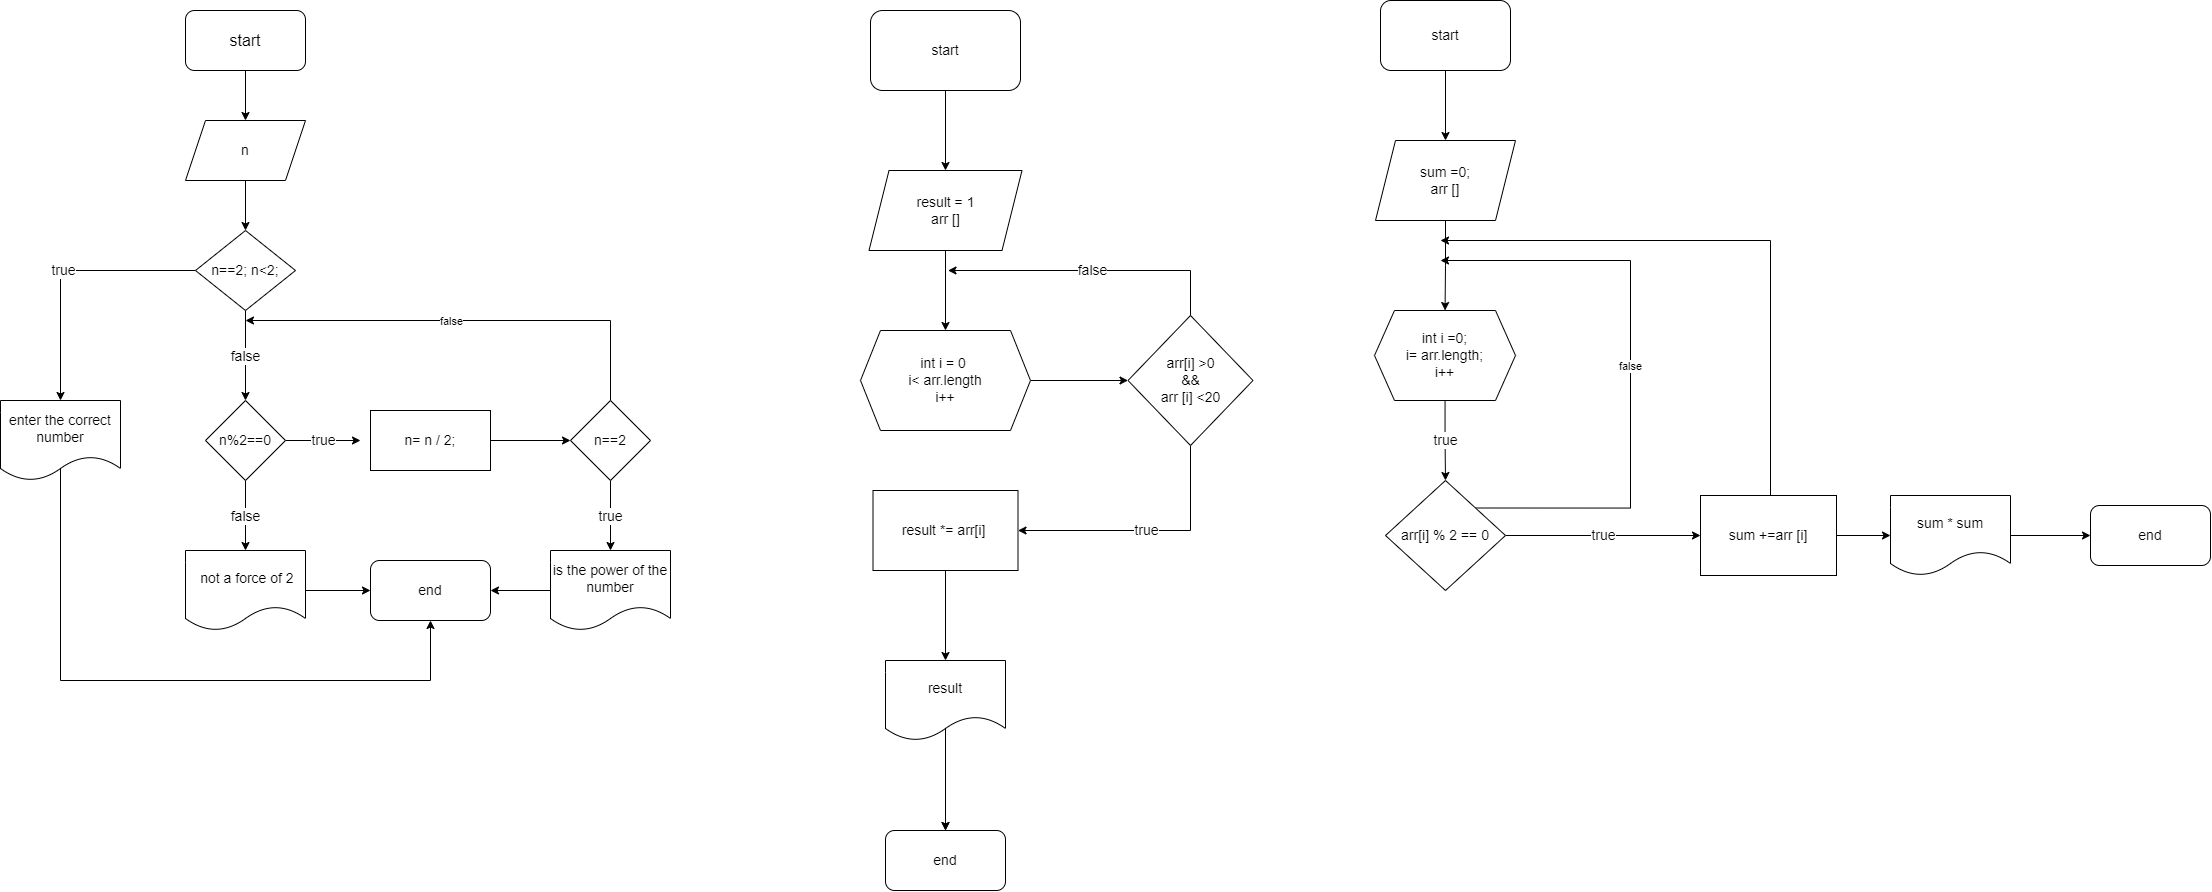

The diagram above was exported from draw.io. Its source (the exported page's mxGraphModel, read from the mxfile embedded in the PNG):
<mxGraphModel dx="2807" dy="608" grid="1" gridSize="10" guides="1" tooltips="1" connect="1" arrows="1" fold="1" page="1" pageScale="1" pageWidth="827" pageHeight="1169" math="0" shadow="0">
  <root>
    <mxCell id="0" />
    <mxCell id="1" parent="0" />
    <mxCell id="Mj9Cjy269cWFxY0IVUxm-3" value="" style="edgeStyle=orthogonalEdgeStyle;rounded=0;orthogonalLoop=1;jettySize=auto;html=1;fontSize=14;" parent="1" source="Mj9Cjy269cWFxY0IVUxm-1" target="Mj9Cjy269cWFxY0IVUxm-2" edge="1">
      <mxGeometry relative="1" as="geometry" />
    </mxCell>
    <mxCell id="Mj9Cjy269cWFxY0IVUxm-1" value="&lt;font size=&quot;3&quot;&gt;start&lt;/font&gt;" style="rounded=1;whiteSpace=wrap;html=1;" parent="1" vertex="1">
      <mxGeometry x="-1455" y="40" width="120" height="60" as="geometry" />
    </mxCell>
    <mxCell id="Mj9Cjy269cWFxY0IVUxm-5" value="" style="edgeStyle=orthogonalEdgeStyle;rounded=0;orthogonalLoop=1;jettySize=auto;html=1;fontSize=14;" parent="1" source="Mj9Cjy269cWFxY0IVUxm-2" edge="1">
      <mxGeometry relative="1" as="geometry">
        <mxPoint x="-1395" y="260" as="targetPoint" />
      </mxGeometry>
    </mxCell>
    <mxCell id="Mj9Cjy269cWFxY0IVUxm-2" value="n" style="shape=parallelogram;perimeter=parallelogramPerimeter;whiteSpace=wrap;html=1;fixedSize=1;fontSize=14;" parent="1" vertex="1">
      <mxGeometry x="-1455" y="150" width="120" height="60" as="geometry" />
    </mxCell>
    <mxCell id="Mj9Cjy269cWFxY0IVUxm-7" value="false" style="edgeStyle=orthogonalEdgeStyle;rounded=0;orthogonalLoop=1;jettySize=auto;html=1;fontSize=14;" parent="1" target="Mj9Cjy269cWFxY0IVUxm-6" edge="1">
      <mxGeometry relative="1" as="geometry">
        <mxPoint x="-1395" y="340" as="sourcePoint" />
      </mxGeometry>
    </mxCell>
    <mxCell id="Mj9Cjy269cWFxY0IVUxm-9" value="true" style="edgeStyle=orthogonalEdgeStyle;rounded=0;orthogonalLoop=1;jettySize=auto;html=1;fontSize=14;" parent="1" source="Mj9Cjy269cWFxY0IVUxm-6" edge="1">
      <mxGeometry relative="1" as="geometry">
        <mxPoint x="-1280" y="470" as="targetPoint" />
      </mxGeometry>
    </mxCell>
    <mxCell id="Mj9Cjy269cWFxY0IVUxm-22" value="false" style="edgeStyle=orthogonalEdgeStyle;rounded=0;orthogonalLoop=1;jettySize=auto;html=1;fontSize=14;" parent="1" source="Mj9Cjy269cWFxY0IVUxm-6" target="Mj9Cjy269cWFxY0IVUxm-21" edge="1">
      <mxGeometry relative="1" as="geometry" />
    </mxCell>
    <mxCell id="Mj9Cjy269cWFxY0IVUxm-6" value="n%2==0" style="rhombus;whiteSpace=wrap;html=1;fontSize=14;" parent="1" vertex="1">
      <mxGeometry x="-1435" y="430" width="80" height="80" as="geometry" />
    </mxCell>
    <mxCell id="Mj9Cjy269cWFxY0IVUxm-15" value="" style="edgeStyle=orthogonalEdgeStyle;rounded=0;orthogonalLoop=1;jettySize=auto;html=1;fontSize=14;" parent="1" source="Mj9Cjy269cWFxY0IVUxm-8" target="Mj9Cjy269cWFxY0IVUxm-14" edge="1">
      <mxGeometry relative="1" as="geometry" />
    </mxCell>
    <mxCell id="Mj9Cjy269cWFxY0IVUxm-8" value="n= n / 2;" style="rounded=0;whiteSpace=wrap;html=1;fontSize=14;" parent="1" vertex="1">
      <mxGeometry x="-1270" y="440" width="120" height="60" as="geometry" />
    </mxCell>
    <mxCell id="Mj9Cjy269cWFxY0IVUxm-20" value="true" style="edgeStyle=orthogonalEdgeStyle;rounded=0;orthogonalLoop=1;jettySize=auto;html=1;fontSize=14;" parent="1" source="Mj9Cjy269cWFxY0IVUxm-13" target="Mj9Cjy269cWFxY0IVUxm-19" edge="1">
      <mxGeometry relative="1" as="geometry" />
    </mxCell>
    <mxCell id="Mj9Cjy269cWFxY0IVUxm-13" value="n==2; n&amp;lt;2;" style="rhombus;whiteSpace=wrap;html=1;fontSize=14;" parent="1" vertex="1">
      <mxGeometry x="-1445" y="260" width="100" height="80" as="geometry" />
    </mxCell>
    <mxCell id="Mj9Cjy269cWFxY0IVUxm-17" value="true" style="edgeStyle=orthogonalEdgeStyle;rounded=0;orthogonalLoop=1;jettySize=auto;html=1;fontSize=14;" parent="1" source="Mj9Cjy269cWFxY0IVUxm-14" target="Mj9Cjy269cWFxY0IVUxm-16" edge="1">
      <mxGeometry relative="1" as="geometry" />
    </mxCell>
    <mxCell id="Mj9Cjy269cWFxY0IVUxm-18" style="edgeStyle=orthogonalEdgeStyle;rounded=0;orthogonalLoop=1;jettySize=auto;html=1;fontSize=14;" parent="1" source="Mj9Cjy269cWFxY0IVUxm-14" edge="1">
      <mxGeometry relative="1" as="geometry">
        <mxPoint x="-1395" y="350" as="targetPoint" />
        <Array as="points">
          <mxPoint x="-1030" y="350" />
        </Array>
      </mxGeometry>
    </mxCell>
    <mxCell id="JlBzEbl-GLxtbj4v_vQs-1" value="false" style="edgeLabel;html=1;align=center;verticalAlign=middle;resizable=0;points=[];" parent="Mj9Cjy269cWFxY0IVUxm-18" connectable="0" vertex="1">
      <mxGeometry x="0.0788" relative="1" as="geometry">
        <mxPoint as="offset" />
      </mxGeometry>
    </mxCell>
    <mxCell id="Mj9Cjy269cWFxY0IVUxm-14" value="n==2" style="rhombus;whiteSpace=wrap;html=1;fontSize=14;rounded=0;" parent="1" vertex="1">
      <mxGeometry x="-1070" y="430" width="80" height="80" as="geometry" />
    </mxCell>
    <mxCell id="buhgmt1JOZ7tJIEOPYN4-1" style="edgeStyle=orthogonalEdgeStyle;rounded=0;orthogonalLoop=1;jettySize=auto;html=1;exitX=0;exitY=0.5;exitDx=0;exitDy=0;entryX=1;entryY=0.5;entryDx=0;entryDy=0;" edge="1" parent="1" source="Mj9Cjy269cWFxY0IVUxm-16" target="Mj9Cjy269cWFxY0IVUxm-23">
      <mxGeometry relative="1" as="geometry" />
    </mxCell>
    <mxCell id="Mj9Cjy269cWFxY0IVUxm-16" value="is the power of the number" style="shape=document;whiteSpace=wrap;html=1;boundedLbl=1;fontSize=14;rounded=0;" parent="1" vertex="1">
      <mxGeometry x="-1090" y="580" width="120" height="80" as="geometry" />
    </mxCell>
    <mxCell id="buhgmt1JOZ7tJIEOPYN4-2" style="edgeStyle=orthogonalEdgeStyle;rounded=0;orthogonalLoop=1;jettySize=auto;html=1;exitX=0.5;exitY=0;exitDx=0;exitDy=0;entryX=0.5;entryY=1;entryDx=0;entryDy=0;" edge="1" parent="1" source="Mj9Cjy269cWFxY0IVUxm-19" target="Mj9Cjy269cWFxY0IVUxm-23">
      <mxGeometry relative="1" as="geometry">
        <Array as="points">
          <mxPoint x="-1580" y="710" />
          <mxPoint x="-1210" y="710" />
        </Array>
      </mxGeometry>
    </mxCell>
    <mxCell id="Mj9Cjy269cWFxY0IVUxm-19" value="enter the correct number" style="shape=document;whiteSpace=wrap;html=1;boundedLbl=1;fontSize=14;" parent="1" vertex="1">
      <mxGeometry x="-1640" y="430" width="120" height="80" as="geometry" />
    </mxCell>
    <mxCell id="Mj9Cjy269cWFxY0IVUxm-25" value="" style="edgeStyle=orthogonalEdgeStyle;rounded=0;orthogonalLoop=1;jettySize=auto;html=1;fontSize=14;" parent="1" source="Mj9Cjy269cWFxY0IVUxm-21" target="Mj9Cjy269cWFxY0IVUxm-23" edge="1">
      <mxGeometry relative="1" as="geometry" />
    </mxCell>
    <mxCell id="Mj9Cjy269cWFxY0IVUxm-21" value="&amp;nbsp;not a force of 2" style="shape=document;whiteSpace=wrap;html=1;boundedLbl=1;fontSize=14;" parent="1" vertex="1">
      <mxGeometry x="-1455" y="580" width="120" height="80" as="geometry" />
    </mxCell>
    <mxCell id="Mj9Cjy269cWFxY0IVUxm-23" value="end" style="rounded=1;whiteSpace=wrap;html=1;fontSize=14;" parent="1" vertex="1">
      <mxGeometry x="-1270" y="590" width="120" height="60" as="geometry" />
    </mxCell>
    <mxCell id="Mj9Cjy269cWFxY0IVUxm-34" value="" style="edgeStyle=orthogonalEdgeStyle;rounded=0;orthogonalLoop=1;jettySize=auto;html=1;fontSize=14;" parent="1" source="Mj9Cjy269cWFxY0IVUxm-27" target="Mj9Cjy269cWFxY0IVUxm-28" edge="1">
      <mxGeometry relative="1" as="geometry" />
    </mxCell>
    <mxCell id="Mj9Cjy269cWFxY0IVUxm-27" value="start" style="rounded=1;whiteSpace=wrap;html=1;fontSize=14;" parent="1" vertex="1">
      <mxGeometry x="-770" y="40" width="150" height="80" as="geometry" />
    </mxCell>
    <mxCell id="Mj9Cjy269cWFxY0IVUxm-35" value="" style="edgeStyle=orthogonalEdgeStyle;rounded=0;orthogonalLoop=1;jettySize=auto;html=1;fontSize=14;" parent="1" source="Mj9Cjy269cWFxY0IVUxm-28" target="Mj9Cjy269cWFxY0IVUxm-29" edge="1">
      <mxGeometry relative="1" as="geometry" />
    </mxCell>
    <mxCell id="Mj9Cjy269cWFxY0IVUxm-28" value="result = 1&lt;br&gt;arr []&lt;br&gt;" style="shape=parallelogram;perimeter=parallelogramPerimeter;whiteSpace=wrap;html=1;fixedSize=1;fontSize=14;" parent="1" vertex="1">
      <mxGeometry x="-771.5" y="200" width="153" height="80" as="geometry" />
    </mxCell>
    <mxCell id="Mj9Cjy269cWFxY0IVUxm-31" value="" style="edgeStyle=orthogonalEdgeStyle;rounded=0;orthogonalLoop=1;jettySize=auto;html=1;fontSize=14;" parent="1" source="Mj9Cjy269cWFxY0IVUxm-29" target="Mj9Cjy269cWFxY0IVUxm-30" edge="1">
      <mxGeometry relative="1" as="geometry" />
    </mxCell>
    <mxCell id="Mj9Cjy269cWFxY0IVUxm-29" value="int i = 0&amp;nbsp;&lt;br&gt;i&amp;lt; arr.length&lt;br&gt;i++" style="shape=hexagon;perimeter=hexagonPerimeter2;whiteSpace=wrap;html=1;fixedSize=1;fontSize=14;" parent="1" vertex="1">
      <mxGeometry x="-780" y="360" width="170" height="100" as="geometry" />
    </mxCell>
    <mxCell id="Mj9Cjy269cWFxY0IVUxm-36" value="true" style="edgeStyle=orthogonalEdgeStyle;rounded=0;orthogonalLoop=1;jettySize=auto;html=1;fontSize=14;" parent="1" source="Mj9Cjy269cWFxY0IVUxm-30" target="Mj9Cjy269cWFxY0IVUxm-32" edge="1">
      <mxGeometry relative="1" as="geometry">
        <Array as="points">
          <mxPoint x="-450" y="560" />
        </Array>
      </mxGeometry>
    </mxCell>
    <mxCell id="Mj9Cjy269cWFxY0IVUxm-39" value="false" style="edgeStyle=orthogonalEdgeStyle;rounded=0;orthogonalLoop=1;jettySize=auto;html=1;fontSize=14;" parent="1" source="Mj9Cjy269cWFxY0IVUxm-30" edge="1">
      <mxGeometry relative="1" as="geometry">
        <mxPoint x="-692.5" y="300" as="targetPoint" />
        <Array as="points">
          <mxPoint x="-449.5" y="300" />
        </Array>
      </mxGeometry>
    </mxCell>
    <mxCell id="Mj9Cjy269cWFxY0IVUxm-30" value="arr[i] &amp;gt;0&lt;br&gt;&amp;amp;&amp;amp;&lt;br&gt;arr [i] &amp;lt;20" style="rhombus;whiteSpace=wrap;html=1;fontSize=14;" parent="1" vertex="1">
      <mxGeometry x="-512.5" y="345" width="125" height="130" as="geometry" />
    </mxCell>
    <mxCell id="Mj9Cjy269cWFxY0IVUxm-37" value="" style="edgeStyle=orthogonalEdgeStyle;rounded=0;orthogonalLoop=1;jettySize=auto;html=1;fontSize=14;" parent="1" source="Mj9Cjy269cWFxY0IVUxm-32" target="Mj9Cjy269cWFxY0IVUxm-33" edge="1">
      <mxGeometry relative="1" as="geometry" />
    </mxCell>
    <mxCell id="Mj9Cjy269cWFxY0IVUxm-32" value="result *= arr[i]&amp;nbsp;" style="rounded=0;whiteSpace=wrap;html=1;fontSize=14;" parent="1" vertex="1">
      <mxGeometry x="-767.5" y="520" width="145" height="80" as="geometry" />
    </mxCell>
    <mxCell id="Mj9Cjy269cWFxY0IVUxm-41" value="" style="edgeStyle=orthogonalEdgeStyle;rounded=0;orthogonalLoop=1;jettySize=auto;html=1;fontSize=14;" parent="1" source="Mj9Cjy269cWFxY0IVUxm-33" target="Mj9Cjy269cWFxY0IVUxm-40" edge="1">
      <mxGeometry relative="1" as="geometry" />
    </mxCell>
    <mxCell id="buhgmt1JOZ7tJIEOPYN4-3" style="edgeStyle=orthogonalEdgeStyle;rounded=0;orthogonalLoop=1;jettySize=auto;html=1;exitX=0.5;exitY=0;exitDx=0;exitDy=0;" edge="1" parent="1" source="Mj9Cjy269cWFxY0IVUxm-33" target="Mj9Cjy269cWFxY0IVUxm-40">
      <mxGeometry relative="1" as="geometry">
        <Array as="points">
          <mxPoint x="-695" y="750" />
          <mxPoint x="-695" y="750" />
        </Array>
      </mxGeometry>
    </mxCell>
    <mxCell id="Mj9Cjy269cWFxY0IVUxm-33" value="result" style="shape=document;whiteSpace=wrap;html=1;boundedLbl=1;fontSize=14;" parent="1" vertex="1">
      <mxGeometry x="-755" y="690" width="120" height="80" as="geometry" />
    </mxCell>
    <mxCell id="Mj9Cjy269cWFxY0IVUxm-40" value="end" style="rounded=1;whiteSpace=wrap;html=1;fontSize=14;" parent="1" vertex="1">
      <mxGeometry x="-755" y="860" width="120" height="60" as="geometry" />
    </mxCell>
    <mxCell id="Mj9Cjy269cWFxY0IVUxm-49" value="" style="edgeStyle=orthogonalEdgeStyle;rounded=0;orthogonalLoop=1;jettySize=auto;html=1;fontSize=14;" parent="1" source="Mj9Cjy269cWFxY0IVUxm-43" target="Mj9Cjy269cWFxY0IVUxm-44" edge="1">
      <mxGeometry relative="1" as="geometry" />
    </mxCell>
    <mxCell id="Mj9Cjy269cWFxY0IVUxm-43" value="start" style="rounded=1;whiteSpace=wrap;html=1;fontSize=14;" parent="1" vertex="1">
      <mxGeometry x="-260" y="30" width="130" height="70" as="geometry" />
    </mxCell>
    <mxCell id="Mj9Cjy269cWFxY0IVUxm-50" value="" style="edgeStyle=orthogonalEdgeStyle;rounded=0;orthogonalLoop=1;jettySize=auto;html=1;fontSize=14;" parent="1" source="Mj9Cjy269cWFxY0IVUxm-44" target="Mj9Cjy269cWFxY0IVUxm-46" edge="1">
      <mxGeometry relative="1" as="geometry" />
    </mxCell>
    <mxCell id="Mj9Cjy269cWFxY0IVUxm-44" value="sum =0;&lt;br&gt;arr []&lt;br&gt;" style="shape=parallelogram;perimeter=parallelogramPerimeter;whiteSpace=wrap;html=1;fixedSize=1;fontSize=14;" parent="1" vertex="1">
      <mxGeometry x="-265" y="170" width="140" height="80" as="geometry" />
    </mxCell>
    <mxCell id="Mj9Cjy269cWFxY0IVUxm-55" value="true" style="edgeStyle=orthogonalEdgeStyle;rounded=0;orthogonalLoop=1;jettySize=auto;html=1;fontSize=14;" parent="1" source="Mj9Cjy269cWFxY0IVUxm-46" target="Mj9Cjy269cWFxY0IVUxm-47" edge="1">
      <mxGeometry relative="1" as="geometry" />
    </mxCell>
    <mxCell id="Mj9Cjy269cWFxY0IVUxm-46" value="int i =0;&lt;br&gt;i= arr.length;&lt;br&gt;i++" style="shape=hexagon;perimeter=hexagonPerimeter2;whiteSpace=wrap;html=1;fixedSize=1;fontSize=14;" parent="1" vertex="1">
      <mxGeometry x="-266" y="340" width="141" height="90" as="geometry" />
    </mxCell>
    <mxCell id="Mj9Cjy269cWFxY0IVUxm-53" value="true" style="edgeStyle=orthogonalEdgeStyle;rounded=0;orthogonalLoop=1;jettySize=auto;html=1;fontSize=14;" parent="1" source="Mj9Cjy269cWFxY0IVUxm-47" target="Mj9Cjy269cWFxY0IVUxm-48" edge="1">
      <mxGeometry relative="1" as="geometry" />
    </mxCell>
    <mxCell id="buhgmt1JOZ7tJIEOPYN4-4" value="false" style="edgeStyle=orthogonalEdgeStyle;rounded=0;orthogonalLoop=1;jettySize=auto;html=1;exitX=1;exitY=0;exitDx=0;exitDy=0;" edge="1" parent="1" source="Mj9Cjy269cWFxY0IVUxm-47">
      <mxGeometry relative="1" as="geometry">
        <mxPoint x="-200" y="290" as="targetPoint" />
        <Array as="points">
          <mxPoint x="-10" y="537" />
          <mxPoint x="-10" y="290" />
        </Array>
      </mxGeometry>
    </mxCell>
    <mxCell id="Mj9Cjy269cWFxY0IVUxm-47" value="arr[i] % 2 == 0" style="rhombus;whiteSpace=wrap;html=1;fontSize=14;" parent="1" vertex="1">
      <mxGeometry x="-255" y="510" width="120" height="110" as="geometry" />
    </mxCell>
    <mxCell id="Mj9Cjy269cWFxY0IVUxm-54" style="edgeStyle=orthogonalEdgeStyle;rounded=0;orthogonalLoop=1;jettySize=auto;html=1;fontSize=14;" parent="1" source="Mj9Cjy269cWFxY0IVUxm-48" edge="1">
      <mxGeometry relative="1" as="geometry">
        <mxPoint x="-200" y="270" as="targetPoint" />
        <Array as="points">
          <mxPoint x="130" y="270" />
        </Array>
      </mxGeometry>
    </mxCell>
    <mxCell id="Mj9Cjy269cWFxY0IVUxm-57" value="" style="edgeStyle=orthogonalEdgeStyle;rounded=0;orthogonalLoop=1;jettySize=auto;html=1;fontSize=14;" parent="1" source="Mj9Cjy269cWFxY0IVUxm-48" target="Mj9Cjy269cWFxY0IVUxm-56" edge="1">
      <mxGeometry relative="1" as="geometry" />
    </mxCell>
    <mxCell id="Mj9Cjy269cWFxY0IVUxm-48" value="sum +=arr [i]" style="rounded=0;whiteSpace=wrap;html=1;fontSize=14;" parent="1" vertex="1">
      <mxGeometry x="60" y="525" width="136" height="80" as="geometry" />
    </mxCell>
    <mxCell id="Mj9Cjy269cWFxY0IVUxm-59" value="" style="edgeStyle=orthogonalEdgeStyle;rounded=0;orthogonalLoop=1;jettySize=auto;html=1;fontSize=14;" parent="1" source="Mj9Cjy269cWFxY0IVUxm-56" target="Mj9Cjy269cWFxY0IVUxm-58" edge="1">
      <mxGeometry relative="1" as="geometry" />
    </mxCell>
    <mxCell id="Mj9Cjy269cWFxY0IVUxm-56" value="sum * sum" style="shape=document;whiteSpace=wrap;html=1;boundedLbl=1;fontSize=14;" parent="1" vertex="1">
      <mxGeometry x="250" y="525" width="120" height="80" as="geometry" />
    </mxCell>
    <mxCell id="Mj9Cjy269cWFxY0IVUxm-58" value="end" style="rounded=1;whiteSpace=wrap;html=1;fontSize=14;" parent="1" vertex="1">
      <mxGeometry x="450" y="535" width="120" height="60" as="geometry" />
    </mxCell>
  </root>
</mxGraphModel>